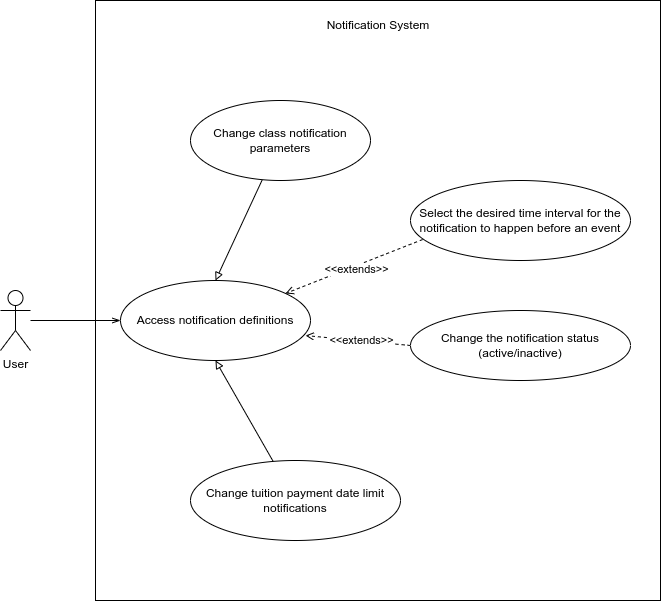

The diagram above was exported from draw.io. Its source (the exported page's mxGraphModel, read from the mxfile embedded in the PNG):
<mxGraphModel dx="1422" dy="707" grid="1" gridSize="10" guides="1" tooltips="1" connect="1" arrows="1" fold="1" page="1" pageScale="1" pageWidth="827" pageHeight="1169" math="0" shadow="0">
  <root>
    <mxCell id="0" />
    <mxCell id="1" parent="0" />
    <mxCell id="l4F91cTI3TLjd-4RukmO-14" value="" style="rounded=0;whiteSpace=wrap;html=1;" parent="1" vertex="1">
      <mxGeometry x="205" y="10" width="565" height="600" as="geometry" />
    </mxCell>
    <mxCell id="l4F91cTI3TLjd-4RukmO-29" style="edgeStyle=none;rounded=0;orthogonalLoop=1;jettySize=auto;html=1;entryX=0;entryY=0.5;entryDx=0;entryDy=0;endArrow=openThin;endFill=0;" parent="1" source="l4F91cTI3TLjd-4RukmO-1" target="l4F91cTI3TLjd-4RukmO-25" edge="1">
      <mxGeometry relative="1" as="geometry" />
    </mxCell>
    <mxCell id="l4F91cTI3TLjd-4RukmO-1" value="User" style="shape=umlActor;verticalLabelPosition=bottom;verticalAlign=top;html=1;outlineConnect=0;" parent="1" vertex="1">
      <mxGeometry x="110" y="300" width="30" height="60" as="geometry" />
    </mxCell>
    <mxCell id="l4F91cTI3TLjd-4RukmO-30" style="edgeStyle=none;rounded=0;orthogonalLoop=1;jettySize=auto;html=1;entryX=0.5;entryY=0;entryDx=0;entryDy=0;endArrow=block;endFill=0;" parent="1" source="l4F91cTI3TLjd-4RukmO-8" target="l4F91cTI3TLjd-4RukmO-25" edge="1">
      <mxGeometry relative="1" as="geometry" />
    </mxCell>
    <mxCell id="l4F91cTI3TLjd-4RukmO-8" value="Change class notification parameters" style="ellipse;whiteSpace=wrap;html=1;" parent="1" vertex="1">
      <mxGeometry x="300" y="110" width="180" height="80" as="geometry" />
    </mxCell>
    <mxCell id="l4F91cTI3TLjd-4RukmO-31" style="edgeStyle=none;rounded=0;orthogonalLoop=1;jettySize=auto;html=1;entryX=0.5;entryY=1;entryDx=0;entryDy=0;endArrow=block;endFill=0;" parent="1" source="l4F91cTI3TLjd-4RukmO-9" target="l4F91cTI3TLjd-4RukmO-25" edge="1">
      <mxGeometry relative="1" as="geometry" />
    </mxCell>
    <mxCell id="l4F91cTI3TLjd-4RukmO-9" value="Change tuition payment date limit notifications" style="ellipse;whiteSpace=wrap;html=1;" parent="1" vertex="1">
      <mxGeometry x="300" y="470" width="210" height="80" as="geometry" />
    </mxCell>
    <mxCell id="l4F91cTI3TLjd-4RukmO-15" value="Notification System" style="text;html=1;strokeColor=none;fillColor=none;align=center;verticalAlign=middle;whiteSpace=wrap;rounded=0;" parent="1" vertex="1">
      <mxGeometry x="417.5" y="20" width="140" height="30" as="geometry" />
    </mxCell>
    <mxCell id="l4F91cTI3TLjd-4RukmO-25" value="Access notification definitions" style="ellipse;whiteSpace=wrap;html=1;" parent="1" vertex="1">
      <mxGeometry x="230" y="290" width="190" height="80" as="geometry" />
    </mxCell>
    <mxCell id="S4eEDyFFYhKB8XTFyTWF-8" style="edgeStyle=none;rounded=0;orthogonalLoop=1;jettySize=auto;html=1;dashed=1;endArrow=open;endFill=0;exitX=0;exitY=0.5;exitDx=0;exitDy=0;entryX=0.974;entryY=0.688;entryDx=0;entryDy=0;entryPerimeter=0;" edge="1" parent="1" source="S4eEDyFFYhKB8XTFyTWF-2" target="l4F91cTI3TLjd-4RukmO-25">
      <mxGeometry relative="1" as="geometry" />
    </mxCell>
    <mxCell id="S4eEDyFFYhKB8XTFyTWF-11" value="&amp;lt;&amp;lt;extends&amp;gt;&amp;gt;" style="edgeLabel;html=1;align=center;verticalAlign=middle;resizable=0;points=[];" vertex="1" connectable="0" parent="S4eEDyFFYhKB8XTFyTWF-8">
      <mxGeometry x="0.2706" y="2" relative="1" as="geometry">
        <mxPoint x="17" y="-1" as="offset" />
      </mxGeometry>
    </mxCell>
    <mxCell id="S4eEDyFFYhKB8XTFyTWF-2" value="Change the notification status&lt;br&gt;(active/inactive)" style="ellipse;whiteSpace=wrap;html=1;" vertex="1" parent="1">
      <mxGeometry x="520" y="320" width="220" height="70" as="geometry" />
    </mxCell>
    <mxCell id="S4eEDyFFYhKB8XTFyTWF-7" style="edgeStyle=none;rounded=0;orthogonalLoop=1;jettySize=auto;html=1;dashed=1;endArrow=open;endFill=0;exitX=0.055;exitY=0.738;exitDx=0;exitDy=0;exitPerimeter=0;" edge="1" parent="1" source="S4eEDyFFYhKB8XTFyTWF-3" target="l4F91cTI3TLjd-4RukmO-25">
      <mxGeometry relative="1" as="geometry" />
    </mxCell>
    <mxCell id="S4eEDyFFYhKB8XTFyTWF-3" value="Select the desired time interval for the notification to happen before an event" style="ellipse;whiteSpace=wrap;html=1;" vertex="1" parent="1">
      <mxGeometry x="520" y="190" width="220" height="80" as="geometry" />
    </mxCell>
    <mxCell id="S4eEDyFFYhKB8XTFyTWF-13" value="&amp;lt;&amp;lt;extends&amp;gt;&amp;gt;" style="edgeLabel;html=1;align=center;verticalAlign=middle;resizable=0;points=[];" vertex="1" connectable="0" parent="1">
      <mxGeometry x="469.9993686675315" y="339.99770990988577" as="geometry">
        <mxPoint x="-4" y="-61" as="offset" />
      </mxGeometry>
    </mxCell>
  </root>
</mxGraphModel>